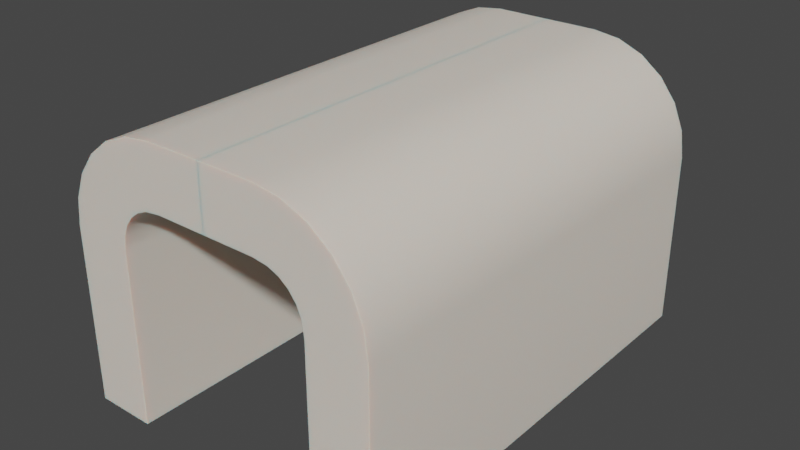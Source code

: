 # Source: BoxSpawnerCollider.blend  (saved by Blender 3.0.42; exported with 4.5.12 LTS)
import bpy
from mathutils import Matrix  # noqa: F401  (used for matrix-valued properties, if any)

bpy.ops.wm.read_factory_settings(use_empty=True)
scene = bpy.context.scene
scene.name = 'Scene'

# ---- collections
col_collection = bpy.data.collections.new('Collection'); scene.collection.children.link(col_collection)

# ---- materials (node trees are filled in below, after node groups)
mat_lego_block_01 = bpy.data.materials.new('lego_block_01')
mat_lego_block_01.use_backface_culling = True
mat_lego_block_01.use_transparent_shadow = False
mat_lego_block_01.diffuse_color = (1.0, 0.9065, 0.794, 1.0)
mat_lego_block_01.roughness = 0.5
mat_lego_block_01.specular_intensity = 0.6
mat_assembly_line_screw_01 = bpy.data.materials.new('assembly_line_screw_01')
mat_assembly_line_screw_01.use_transparent_shadow = False
mat_assembly_line_screw_01.roughness = 0.5
mat_assembly_line_body_01 = bpy.data.materials.new('assembly_line_body_01')
mat_assembly_line_body_01.use_backface_culling = True
mat_assembly_line_body_01.use_transparent_shadow = False
mat_assembly_line_body_01.diffuse_color = (0.02963, 0.02961, 0.08228, 1.0)
mat_assembly_line_body_01.roughness = 0.5
mat_assembly_line_body_01.specular_intensity = 0.305

# ---- node groups
ng_auto_smooth = bpy.data.node_groups.new('Auto Smooth', 'GeometryNodeTree')
_s = ng_auto_smooth.interface.new_socket(name='Geometry', in_out='OUTPUT', socket_type='NodeSocketGeometry')
_s = ng_auto_smooth.interface.new_socket(name='Geometry', in_out='INPUT', socket_type='NodeSocketGeometry')
_s = ng_auto_smooth.interface.new_socket(name='Angle', in_out='INPUT', socket_type='NodeSocketFloat')
_s.subtype = 'ANGLE'
_s.min_value = 0.0
_s.max_value = 3.142
ng_auto_smooth.is_modifier = True
_N = ng_auto_smooth.nodes; _L = ng_auto_smooth.links
n0 = _N.new('NodeGroupOutput'); n0.name = 'Group Output'; n0.location = (480, -100)
n1 = _N.new('NodeGroupInput'); n1.name = 'Group Input'; n1.location = (-420, -300)
n2 = _N.new('NodeGroupInput'); n2.name = 'Group Input.001'; n2.location = (-60, -100)
n3 = _N.new('GeometryNodeSetShadeSmooth'); n3.name = 'Set Shade Smooth'; n3.location = (120, -100)
n3.domain = 'EDGE'
n4 = _N.new('GeometryNodeSetShadeSmooth'); n4.name = 'Set Shade Smooth.001'; n4.location = (300, -100)
n5 = _N.new('GeometryNodeInputMeshEdgeAngle'); n5.name = 'Edge Angle'; n5.location = (-420, -220)
n6 = _N.new('GeometryNodeInputEdgeSmooth'); n6.name = 'Is Edge Smooth'; n6.location = (-60, -160)
n7 = _N.new('GeometryNodeInputShadeSmooth'); n7.name = 'Is Face Smooth'; n7.location = (-240, -340)
n8 = _N.new('FunctionNodeBooleanMath'); n8.name = 'Boolean Math'; n8.location = (-60, -220)
n9 = _N.new('FunctionNodeCompare'); n9.name = 'Compare'; n9.location = (-240, -180)
n9.operation = 'LESS_EQUAL'
_L.new(n5.outputs[0], n9.inputs[0])
_L.new(n4.outputs[0], n0.inputs[0])
_L.new(n1.outputs[1], n9.inputs[1])
_L.new(n9.outputs[0], n8.inputs[0])
_L.new(n7.outputs[0], n8.inputs[1])
_L.new(n2.outputs[0], n3.inputs[0])
_L.new(n6.outputs[0], n3.inputs[1])
_L.new(n3.outputs[0], n4.inputs[0])
_L.new(n8.outputs[0], n3.inputs[2])
n0.is_active_output = True

# ---- material node trees
mat_lego_block_01.use_nodes = True; mat_lego_block_01.node_tree.nodes.clear()
_N = mat_lego_block_01.node_tree.nodes; _L = mat_lego_block_01.node_tree.links
n0 = _N.new('ShaderNodeBsdfPrincipled'); n0.name = 'Principled BSDF'; n0.location = (10, 300)
n0.distribution = 'GGX'
n0.subsurface_method = 'BURLEY'
n0.inputs[0].default_value = (1.0, 0.9047, 0.7913, 1.0)
n0.inputs[1].default_value = 0.2
n0.inputs[3].default_value = 1.45
n0.inputs[8].default_value = 1.0
n0.inputs[10].default_value = 0.1
n0.inputs[27].default_value = (0.0, 0.0, 0.0, 1.0)
n0.inputs[28].default_value = 1.0
n1 = _N.new('ShaderNodeOutputMaterial'); n1.name = 'Material Output'; n1.location = (300, 300)
_L.new(n0.outputs[0], n1.inputs[0])
n1.is_active_output = True
mat_assembly_line_screw_01.use_nodes = True; mat_assembly_line_screw_01.node_tree.nodes.clear()
_N = mat_assembly_line_screw_01.node_tree.nodes; _L = mat_assembly_line_screw_01.node_tree.links
n0 = _N.new('ShaderNodeBsdfPrincipled'); n0.name = 'Principled BSDF'; n0.location = (10, 300)
n0.distribution = 'GGX'
n0.subsurface_method = 'BURLEY'
n0.inputs[0].default_value = (0.5089, 0.5457, 0.5711, 1.0)
n0.inputs[3].default_value = 1.45
n0.inputs[8].default_value = 1.0
n0.inputs[10].default_value = 0.1
n0.inputs[27].default_value = (0.0, 0.0, 0.0, 1.0)
n0.inputs[28].default_value = 1.0
n1 = _N.new('ShaderNodeOutputMaterial'); n1.name = 'Material Output'; n1.location = (300, 300)
_L.new(n0.outputs[0], n1.inputs[0])
n1.is_active_output = True
mat_assembly_line_body_01.use_nodes = True; mat_assembly_line_body_01.node_tree.nodes.clear()
_N = mat_assembly_line_body_01.node_tree.nodes; _L = mat_assembly_line_body_01.node_tree.links
n0 = _N.new('ShaderNodeOutputMaterial'); n0.name = 'Material Output'; n0.location = (300, 300)
n1 = _N.new('ShaderNodeBsdfPrincipled'); n1.name = 'Principled BSDF'; n1.location = (10, 300)
n1.distribution = 'GGX'
n1.subsurface_method = 'BURLEY'
n1.inputs[0].default_value = (0.4452, 0.5149, 0.5457, 1.0)
n1.inputs[3].default_value = 1.45
n1.inputs[8].default_value = 1.0
n1.inputs[10].default_value = 0.1
n1.inputs[13].default_value = 0.305
n1.inputs[27].default_value = (0.0, 0.0, 0.0, 1.0)
n1.inputs[28].default_value = 1.0
_L.new(n1.outputs[0], n0.inputs[0])
n0.is_active_output = True

# ---- world
world_world = bpy.data.worlds.new('World'); scene.world = world_world
world_world.use_nodes = True; world_world.node_tree.nodes.clear()
_N = world_world.node_tree.nodes; _L = world_world.node_tree.links
n0 = _N.new('ShaderNodeOutputWorld'); n0.name = 'World Output'; n0.location = (300, 300)
n1 = _N.new('ShaderNodeBackground'); n1.name = 'Background'; n1.location = (10, 300)
n1.inputs[0].default_value = (0.05088, 0.05088, 0.05088, 1.0)
_L.new(n1.outputs[0], n0.inputs[0])
n0.is_active_output = True
world_world.color = (0.05088, 0.05088, 0.05088)
world_world.use_sun_shadow = False
world_world.sun_shadow_jitter_overblur = 0.0

# ---- meshes
me_circle_029 = bpy.data.meshes.new('Circle.029')
me_circle_029.from_pydata([(-0.2354, 2.25, -1.798), (-0.2354, -2.25, -0.0878), (-0.7247, -2.25, 0.4015), (-0.2557, -2.25, 0.06665), (-0.3002, -2.25, 0.1739), (-0.3709, -2.25, 0.2661), (-0.463, -2.25, 0.3368), (-0.5703, -2.25, 0.3812), (-0.7247, 2.25, 0.4015), (-0.2354, 2.25, -0.0878), (-0.5703, 2.25, 0.3812), (-0.463, 2.25, 0.3368), (-0.3709, 2.25, 0.2661), (-0.3002, 2.25, 0.1739), (-0.2557, 2.25, 0.06665), (0.3646, 2.25, -1.798), (0.3646, -2.25, -1.798), (-0.4136, 2.25, 0.9657), (-0.6854, 2.25, 1.002), (-0.6854, -2.25, 1.002), (-0.4136, -2.25, 0.9657), (-0.1604, 2.25, 0.8609), (-0.1604, -2.25, 0.8609), (0.05706, 2.25, 0.694), (0.05706, -2.25, 0.694), (0.2239, 2.25, 0.4765), (0.2239, -2.25, 0.4765), (0.3288, 2.25, 0.2233), (0.3288, -2.25, 0.2233), (0.3646, 2.25, -0.04847), (0.3646, -2.25, -0.04847), (-0.2354, -2.25, -1.798), (-1.235, -2.25, 0.4015), (-1.235, 2.25, 0.4015), (-1.235, 2.25, 1.002), (-1.235, -2.25, 1.002)], [], [(18, 19, 20, 17), (17, 20, 22, 21), (21, 22, 24, 23), (23, 24, 26, 25), (25, 26, 28, 27), (27, 28, 30, 29), (30, 16, 15, 29), (1, 31, 16, 30), (10, 8, 18, 17), (2, 7, 20, 19), (11, 10, 17, 21), (7, 6, 22, 20), (12, 11, 21, 23), (6, 5, 24, 22), (13, 12, 23, 25), (5, 4, 26, 24), (14, 13, 25, 27), (4, 3, 28, 26), (9, 14, 27, 29), (3, 1, 30, 28), (32, 33, 8, 2), (33, 32, 35, 34), (9, 0, 31, 1), (10, 7, 2, 8), (11, 6, 7, 10), (12, 5, 6, 11), (13, 4, 5, 12), (14, 3, 4, 13), (9, 1, 3, 14), (29, 15, 0, 9), (16, 31, 0, 15), (33, 34, 18, 8), (34, 35, 19, 18), (19, 35, 32, 2)])
me_circle_029.polygons.foreach_set('use_smooth', [True] * 34)
_uv = me_circle_029.uv_layers.new(name='UVMap')
_uv.uv.foreach_set('vector', [0.7125, 0.5, 0.7125, 0.75, 0.6899, 0.75, 0.6899, 0.5, 0.6899, 0.5, 0.6899, 0.75, 0.6688, 0.75, 0.6688, 0.5, 0.6688, 0.5, 0.6688, 0.75, 0.625, 0.75, 0.625, 0.5, 0.625, 0.5, 0.625, 0.75, 0.5813, 0.75, 0.5813, 0.5, 0.5813, 0.5, 0.5813, 0.75, 0.5601, 0.75, 0.5601, 0.5, 0.5601, 0.5, 0.5601, 0.75, 0.5375, 0.75, 0.5375, 0.5, 0.5375, 0.75, 0.375, 0.75, 0.375, 0.5, 0.5375, 0.5, 0.5342, 0.8, 0.375, 0.875, 0.375, 0.75, 0.5375, 0.75, 0.5733, 0.4221, 0.575, 0.4092, 0.625, 0.4125, 0.622, 0.4351, 0.575, 0.8408, 0.5733, 0.8279, 0.622, 0.8149, 0.625, 0.8375, 0.5696, 0.431, 0.5733, 0.4221, 0.622, 0.4351, 0.6133, 0.4562, 0.5733, 0.8279, 0.5696, 0.819, 0.6133, 0.7938, 0.622, 0.8149, 0.5637, 0.4387, 0.5696, 0.431, 0.6133, 0.4562, 0.5994, 0.4744, 0.5696, 0.819, 0.5637, 0.8113, 0.5994, 0.7756, 0.6133, 0.7938, 0.556, 0.4446, 0.5637, 0.4387, 0.5994, 0.4744, 0.5812, 0.4883, 0.5637, 0.8113, 0.556, 0.8054, 0.5813, 0.7617, 0.5994, 0.7756, 0.5471, 0.4483, 0.556, 0.4446, 0.5812, 0.4883, 0.5601, 0.497, 0.556, 0.8054, 0.5471, 0.8017, 0.5601, 0.753, 0.5813, 0.7617, 0.5342, 0.45, 0.5471, 0.4483, 0.5601, 0.497, 0.5375, 0.5, 0.5471, 0.8017, 0.5342, 0.8, 0.5375, 0.75, 0.5601, 0.753, 0.575, 0.875, 0.575, 0.375, 0.575, 0.4092, 0.575, 0.8408, 0.575, 0.375, 0.575, 0.875, 0.75, 0.75, 0.75, 0.5, 0.0, 0.0, 0.0, 0.0, 0.0, 0.0, 0.0, 0.0, 0.5733, 0.4221, 0.5733, 0.8279, 0.575, 0.8408, 0.575, 0.4092, 0.5696, 0.431, 0.5696, 0.819, 0.5733, 0.8279, 0.5733, 0.4221, 0.5637, 0.4387, 0.5637, 0.8113, 0.5696, 0.819, 0.5696, 0.431, 0.556, 0.4446, 0.556, 0.8054, 0.5637, 0.8113, 0.5637, 0.4387, 0.5471, 0.4483, 0.5471, 0.8017, 0.556, 0.8054, 0.556, 0.4446, 0.5342, 0.45, 0.5342, 0.8, 0.5471, 0.8017, 0.5471, 0.4483, 0.5375, 0.5, 0.375, 0.5, 0.375, 0.375, 0.5342, 0.45, 0.375, 0.75, 0.375, 0.875, 0.0, 0.0, 0.375, 0.5, 0.575, 0.375, 0.75, 0.5, 0.7125, 0.5, 0.575, 0.4092, 0.75, 0.5, 0.75, 0.75, 0.7125, 0.75, 0.7125, 0.5, 0.7125, 0.75, 0.75, 0.75, 0.575, 0.875, 0.575, 0.8408])
me_circle_029.materials.append(mat_lego_block_01)
me_circle_029.materials.append(mat_assembly_line_screw_01)
me_circle_029.materials.append(mat_assembly_line_body_01)
me_circle_029.use_remesh_fix_poles = True
me_circle_029.use_remesh_preserve_attributes = False
me_circle_029.update()
me_circle_003 = bpy.data.meshes.new('Circle.003')
me_circle_003.from_pydata([(0.2245, 2.25, -2.192), (0.7138, -2.25, 0.007536), (0.2245, -2.25, -0.4818), (0.5594, -2.25, -0.0128), (0.4521, -2.25, -0.05724), (0.36, -2.25, -0.1279), (0.2893, -2.25, -0.2201), (0.2448, -2.25, -0.3273), (0.2245, 2.25, -0.4818), (0.7138, 2.25, 0.007536), (0.2448, 2.25, -0.3273), (0.2893, 2.25, -0.2201), (0.36, 2.25, -0.1279), (0.4521, 2.25, -0.05724), (0.5594, 2.25, -0.0128), (-0.3755, 2.25, -2.192), (-0.3755, -2.25, -2.192), (0.4027, -2.25, 0.5718), (0.6745, -2.25, 0.6075), (0.6745, 2.25, 0.6075), (0.4027, 2.25, 0.5718), (0.1495, -2.25, 0.4669), (0.1495, 2.25, 0.4669), (-0.06796, -2.25, 0.3), (-0.06796, 2.25, 0.3), (-0.2348, -2.25, 0.08254), (-0.2348, 2.25, 0.08254), (-0.3397, -2.25, -0.1707), (-0.3397, 2.25, -0.1707), (-0.3755, -2.25, -0.4425), (-0.3755, 2.25, -0.4425), (0.2245, -2.25, -2.192), (1.225, -2.25, 0.007536), (1.225, 2.25, 0.007536), (1.225, 2.25, 0.6075), (1.225, -2.25, 0.6075)], [], [(19, 34, 33, 9), (29, 16, 31, 2), (18, 19, 20, 17), (17, 20, 22, 21), (21, 22, 24, 23), (23, 24, 26, 25), (25, 26, 28, 27), (27, 28, 30, 29), (2, 31, 0, 8), (3, 1, 18, 17), (9, 14, 20, 19), (4, 3, 17, 21), (14, 13, 22, 20), (5, 4, 21, 23), (13, 12, 24, 22), (6, 5, 23, 25), (12, 11, 26, 24), (7, 6, 25, 27), (11, 10, 28, 26), (2, 7, 27, 29), (10, 8, 30, 28), (16, 15, 0, 31), (8, 0, 15, 30), (3, 14, 9, 1), (4, 13, 14, 3), (5, 12, 13, 4), (6, 11, 12, 5), (7, 10, 11, 6), (2, 8, 10, 7), (30, 15, 16, 29), (33, 34, 35, 32), (18, 1, 32, 35), (18, 35, 34, 19), (1, 9, 33, 32)])
me_circle_003.polygons.foreach_set('use_smooth', [True] * 34)
_uv = me_circle_003.uv_layers.new(name='UVMap')
_uv.uv.foreach_set('vector', [0.7875, 0.5, 0.75, 0.5, 0.575, 0.375, 0.575, 0.3408, 0.5375, 1.0, 0.375, 1.0, 0.375, 0.9375, 0.5342, 0.95, 0.7875, 0.75, 0.7875, 0.5, 0.8101, 0.5, 0.8101, 0.75, 0.8101, 0.75, 0.8101, 0.5, 0.8313, 0.5, 0.8313, 0.75, 0.8313, 0.75, 0.8313, 0.5, 0.875, 0.5, 0.875, 0.75, 0.625, 0.0, 0.625, 0.25, 0.5813, 0.25, 0.5813, 0.0, 0.5813, 0.0, 0.5813, 0.25, 0.5601, 0.25, 0.5601, 0.0, 0.5601, 0.0, 0.5601, 0.25, 0.5375, 0.25, 0.5375, 0.0, 0.0, 0.0, 0.0, 0.0, 0.0, 0.0, 0.0, 0.0, 0.5733, 0.9221, 0.575, 0.9092, 0.625, 0.9125, 0.622, 0.9351, 0.575, 0.3408, 0.5733, 0.3279, 0.622, 0.3149, 0.625, 0.3375, 0.5696, 0.931, 0.5733, 0.9221, 0.622, 0.9351, 0.6133, 0.9562, 0.5733, 0.3279, 0.5696, 0.319, 0.6133, 0.2937, 0.622, 0.3149, 0.5637, 0.9387, 0.5696, 0.931, 0.6133, 0.9562, 0.5994, 0.9744, 0.5696, 0.319, 0.5637, 0.3113, 0.5994, 0.2756, 0.6133, 0.2937, 0.556, 0.9446, 0.5637, 0.9387, 0.5994, 0.9744, 0.5812, 0.9883, 0.5637, 0.3113, 0.556, 0.3054, 0.5813, 0.2617, 0.5994, 0.2756, 0.5471, 0.9483, 0.556, 0.9446, 0.5812, 0.9883, 0.5601, 0.997, 0.556, 0.3054, 0.5471, 0.3017, 0.5601, 0.253, 0.5813, 0.2617, 0.5342, 0.95, 0.5471, 0.9483, 0.5601, 0.997, 0.5375, 1.0, 0.5471, 0.3017, 0.5342, 0.3, 0.5375, 0.25, 0.5601, 0.253, 0.375, 1.0, 0.375, 0.25, 0.0, 0.0, 0.375, 0.9375, 0.5342, 0.3, 0.375, 0.3125, 0.375, 0.25, 0.5375, 0.25, 0.5733, 0.9221, 0.5733, 0.3279, 0.575, 0.3408, 0.575, 0.9092, 0.5696, 0.931, 0.5696, 0.319, 0.5733, 0.3279, 0.5733, 0.9221, 0.5637, 0.9387, 0.5637, 0.3113, 0.5696, 0.319, 0.5696, 0.931, 0.556, 0.9446, 0.556, 0.3054, 0.5637, 0.3113, 0.5637, 0.9387, 0.5471, 0.9483, 0.5471, 0.3017, 0.556, 0.3054, 0.556, 0.9446, 0.5342, 0.95, 0.5342, 0.3, 0.5471, 0.3017, 0.5471, 0.9483, 0.5375, 0.25, 0.375, 0.25, 0.375, 0.0, 0.5375, 0.0, 0.575, 0.375, 0.75, 0.5, 0.75, 0.75, 0.575, 0.875, 0.7875, 0.75, 0.575, 0.9092, 0.575, 0.875, 0.75, 0.75, 0.7875, 0.75, 0.75, 0.75, 0.75, 0.5, 0.7875, 0.5, 0.575, 0.9092, 0.575, 0.3408, 0.575, 0.375, 0.575, 0.875])
me_circle_003.materials.append(mat_lego_block_01)
me_circle_003.materials.append(mat_assembly_line_screw_01)
me_circle_003.materials.append(mat_assembly_line_body_01)
me_circle_003.use_remesh_fix_poles = True
me_circle_003.use_remesh_preserve_attributes = False
me_circle_003.update()

# ---- objects
ob_assembly_line_center_03 = bpy.data.objects.new('assembly_line_center_03', me_circle_029)
ob_assembly_line_center_04 = bpy.data.objects.new('assembly_line_center_04', me_circle_003)

# ---- transforms, parenting, visibility, modifiers, constraints
ob_assembly_line_center_03.location = (1.234, 0.01286, 1.918)
_m = ob_assembly_line_center_03.modifiers.new('Auto Smooth', 'NODES')
_m.node_group = ng_auto_smooth
_gi = [s.identifier for s in ng_auto_smooth.interface.items_tree if s.item_type == 'SOCKET' and s.in_out == 'INPUT']
_m[_gi[1]] = 1.047  # Angle
ob_assembly_line_center_04.location = (-1.226, 0.01287, 2.312)
_m = ob_assembly_line_center_04.modifiers.new('Auto Smooth', 'NODES')
_m.node_group = ng_auto_smooth
_gi = [s.identifier for s in ng_auto_smooth.interface.items_tree if s.item_type == 'SOCKET' and s.in_out == 'INPUT']
_m[_gi[1]] = 1.047  # Angle

# ---- collection membership
col_collection.objects.link(ob_assembly_line_center_03)
col_collection.objects.link(ob_assembly_line_center_04)

# ---- scene / render settings (as saved in the file)
scene.frame_start = 1; scene.frame_end = 250; scene.frame_set(1)
scene.render.engine = 'BLENDER_EEVEE_NEXT'
scene.cycles.sampling_pattern = 'TABULATED_SOBOL'
scene.cycles.use_light_tree = False
scene.view_settings.view_transform = 'Filmic'
bpy.context.view_layer.update()

# ---- added for rendering (the .blend has no active camera and no usable light): camera, sun
cam_auto = bpy.data.cameras.new('AutoCamera')
cam_auto.lens = 50.0
cam_auto.sensor_width = 36.0
cam_auto.clip_end = 1000.0
ob_auto_camera = bpy.data.objects.new('AutoCamera', cam_auto)
scene.collection.objects.link(ob_auto_camera)
ob_auto_camera.location = (5.72675, -6.86096, 6.10254)
ob_auto_camera.rotation_euler = (1.09748, -7.21219e-08, 0.694738)
scene.camera = ob_auto_camera
light_auto_sun = bpy.data.lights.new('AutoSun', 'SUN')
light_auto_sun.energy = 3.0
light_auto_sun.angle = 0.0523599
ob_auto_sun = bpy.data.objects.new('AutoSun', light_auto_sun)
scene.collection.objects.link(ob_auto_sun)
ob_auto_sun.rotation_euler = (0.872665, 0.174533, 0.523599)
bpy.context.view_layer.update()
